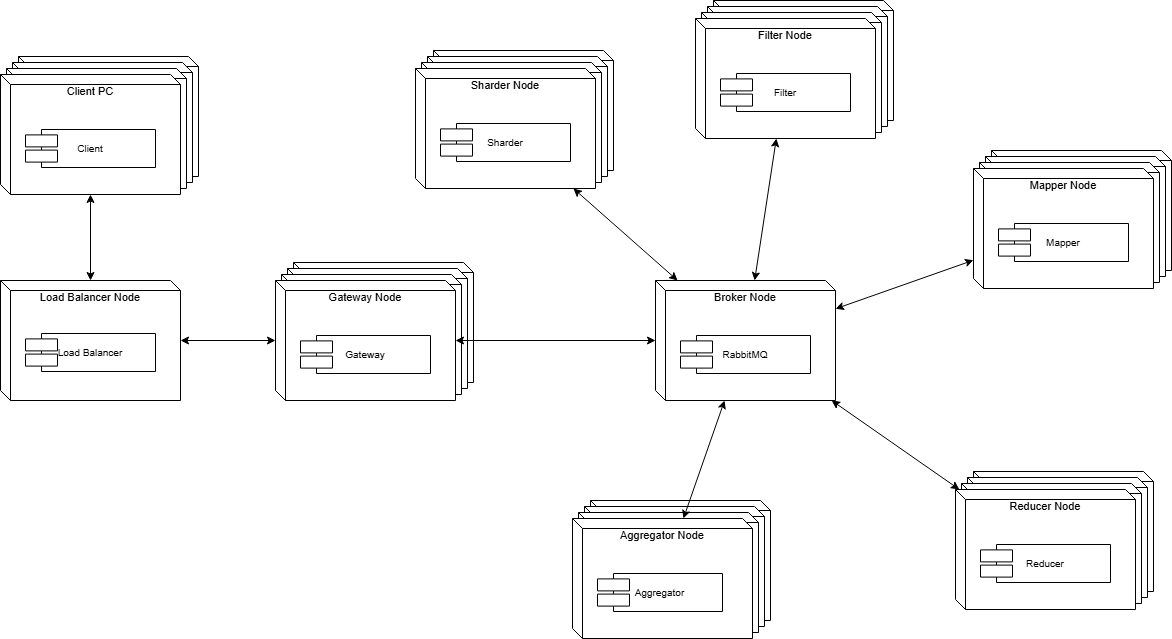

The diagram above was exported from draw.io. Its source (the exported page's mxGraphModel, read from the mxfile embedded in the PNG):
<mxGraphModel dx="1414" dy="777" grid="1" gridSize="10" guides="1" tooltips="1" connect="1" arrows="1" fold="1" page="1" pageScale="1" pageWidth="1600" pageHeight="1100" math="0" shadow="0">
  <root>
    <mxCell id="0" />
    <mxCell id="1" parent="0" />
    <mxCell id="2" parent="1" style="shape=cube;size=10;whiteSpace=wrap;html=1;fillColor=#ffffff;strokeColor=#000000;verticalAlign=top;align=center;spacingTop=4;fontSize=11;" value="Broker Node" vertex="1">
      <mxGeometry height="120" width="180" x="720" y="500" as="geometry" />
    </mxCell>
    <mxCell id="3" parent="1" style="shape=component;align=center;fillColor=#ffffff;strokeColor=#000000;fontSize=10;" value="RabbitMQ" vertex="1">
      <mxGeometry height="38" width="130" x="745" y="555" as="geometry" />
    </mxCell>
    <mxCell id="6" parent="1" style="shape=cube;size=10;whiteSpace=wrap;html=1;fillColor=#ffffff;strokeColor=#000000;" value="" vertex="1">
      <mxGeometry height="120" width="180" x="358" y="482" as="geometry" />
    </mxCell>
    <mxCell id="7" parent="1" style="shape=cube;size=10;whiteSpace=wrap;html=1;fillColor=#ffffff;strokeColor=#000000;" value="" vertex="1">
      <mxGeometry height="120" width="180" x="352" y="488" as="geometry" />
    </mxCell>
    <mxCell id="8" parent="1" style="shape=cube;size=10;whiteSpace=wrap;html=1;fillColor=#ffffff;strokeColor=#000000;" value="" vertex="1">
      <mxGeometry height="120" width="180" x="346" y="494" as="geometry" />
    </mxCell>
    <mxCell id="9" parent="1" style="shape=cube;size=10;whiteSpace=wrap;html=1;fillColor=#ffffff;strokeColor=#000000;verticalAlign=top;align=center;spacingTop=4;fontSize=11;" value="Gateway Node" vertex="1">
      <mxGeometry height="120" width="180" x="340" y="500" as="geometry" />
    </mxCell>
    <mxCell id="12" parent="1" style="shape=cube;size=10;whiteSpace=wrap;html=1;fillColor=#ffffff;strokeColor=#000000;" value="" vertex="1">
      <mxGeometry height="120" width="180" x="1038" y="691" as="geometry" />
    </mxCell>
    <mxCell id="13" parent="1" style="shape=cube;size=10;whiteSpace=wrap;html=1;fillColor=#ffffff;strokeColor=#000000;" value="" vertex="1">
      <mxGeometry height="120" width="180" x="1032" y="697" as="geometry" />
    </mxCell>
    <mxCell id="14" parent="1" style="shape=cube;size=10;whiteSpace=wrap;html=1;fillColor=#ffffff;strokeColor=#000000;" value="" vertex="1">
      <mxGeometry height="120" width="180" x="1026" y="703" as="geometry" />
    </mxCell>
    <mxCell id="15" parent="1" style="shape=cube;size=10;whiteSpace=wrap;html=1;fillColor=#ffffff;strokeColor=#000000;verticalAlign=top;align=center;spacingTop=4;fontSize=11;" value="Reducer Node" vertex="1">
      <mxGeometry height="120" width="180" x="1020" y="709" as="geometry" />
    </mxCell>
    <mxCell id="16" parent="1" style="shape=component;align=center;fillColor=#ffffff;strokeColor=#000000;fontSize=10;" value="Reducer" vertex="1">
      <mxGeometry height="38" width="130" x="1045" y="764" as="geometry" />
    </mxCell>
    <mxCell id="17" parent="1" style="shape=cube;size=10;whiteSpace=wrap;html=1;fillColor=#ffffff;strokeColor=#000000;" value="" vertex="1">
      <mxGeometry height="120" width="180" x="778" y="220" as="geometry" />
    </mxCell>
    <mxCell id="18" parent="1" style="shape=cube;size=10;whiteSpace=wrap;html=1;fillColor=#ffffff;strokeColor=#000000;" value="" vertex="1">
      <mxGeometry height="120" width="180" x="772" y="226" as="geometry" />
    </mxCell>
    <mxCell id="19" parent="1" style="shape=cube;size=10;whiteSpace=wrap;html=1;fillColor=#ffffff;strokeColor=#000000;" value="" vertex="1">
      <mxGeometry height="120" width="180" x="766" y="232" as="geometry" />
    </mxCell>
    <mxCell id="20" parent="1" style="shape=cube;size=10;whiteSpace=wrap;html=1;fillColor=#ffffff;strokeColor=#000000;verticalAlign=top;align=center;spacingTop=4;fontSize=11;" value="Filter Node" vertex="1">
      <mxGeometry height="120" width="180" x="760" y="238" as="geometry" />
    </mxCell>
    <mxCell id="21" parent="1" style="shape=component;align=center;fillColor=#ffffff;strokeColor=#000000;fontSize=10;" value="Filter" vertex="1">
      <mxGeometry height="38" width="130" x="785" y="293" as="geometry" />
    </mxCell>
    <mxCell id="22" parent="1" style="shape=cube;size=10;whiteSpace=wrap;html=1;fillColor=#ffffff;strokeColor=#000000;" value="" vertex="1">
      <mxGeometry height="120" width="180" x="498" y="270" as="geometry" />
    </mxCell>
    <mxCell id="23" parent="1" style="shape=cube;size=10;whiteSpace=wrap;html=1;fillColor=#ffffff;strokeColor=#000000;" value="" vertex="1">
      <mxGeometry height="120" width="180" x="492" y="276" as="geometry" />
    </mxCell>
    <mxCell id="24" parent="1" style="shape=cube;size=10;whiteSpace=wrap;html=1;fillColor=#ffffff;strokeColor=#000000;" value="" vertex="1">
      <mxGeometry height="120" width="180" x="486" y="282" as="geometry" />
    </mxCell>
    <mxCell id="25" parent="1" style="shape=cube;size=10;whiteSpace=wrap;html=1;fillColor=#ffffff;strokeColor=#000000;verticalAlign=top;align=center;spacingTop=4;fontSize=11;" value="Sharder Node" vertex="1">
      <mxGeometry height="120" width="180" x="480" y="288" as="geometry" />
    </mxCell>
    <mxCell id="26" parent="1" style="shape=component;align=center;fillColor=#ffffff;strokeColor=#000000;fontSize=10;" value="Sharder" vertex="1">
      <mxGeometry height="38" width="130" x="505" y="343" as="geometry" />
    </mxCell>
    <mxCell id="27" parent="1" style="shape=cube;size=10;whiteSpace=wrap;html=1;fillColor=#ffffff;strokeColor=#000000;" value="" vertex="1">
      <mxGeometry height="120" width="180" x="1056" y="370" as="geometry" />
    </mxCell>
    <mxCell id="28" parent="1" style="shape=cube;size=10;whiteSpace=wrap;html=1;fillColor=#ffffff;strokeColor=#000000;" value="" vertex="1">
      <mxGeometry height="120" width="180" x="1050" y="376" as="geometry" />
    </mxCell>
    <mxCell id="29" parent="1" style="shape=cube;size=10;whiteSpace=wrap;html=1;fillColor=#ffffff;strokeColor=#000000;" value="" vertex="1">
      <mxGeometry height="120" width="180" x="1044" y="382" as="geometry" />
    </mxCell>
    <mxCell id="30" parent="1" style="shape=cube;size=10;whiteSpace=wrap;html=1;fillColor=#ffffff;strokeColor=#000000;verticalAlign=top;align=center;spacingTop=4;fontSize=11;" value="Mapper Node" vertex="1">
      <mxGeometry height="120" width="180" x="1038" y="388" as="geometry" />
    </mxCell>
    <mxCell id="31" parent="1" style="shape=component;align=center;fillColor=#ffffff;strokeColor=#000000;fontSize=10;" value="Mapper" vertex="1">
      <mxGeometry height="38" width="130" x="1063" y="443" as="geometry" />
    </mxCell>
    <mxCell id="32" parent="1" style="shape=cube;size=10;whiteSpace=wrap;html=1;fillColor=#ffffff;strokeColor=#000000;" value="" vertex="1">
      <mxGeometry height="120" width="180" x="655" y="720" as="geometry" />
    </mxCell>
    <mxCell id="33" parent="1" style="shape=cube;size=10;whiteSpace=wrap;html=1;fillColor=#ffffff;strokeColor=#000000;" value="" vertex="1">
      <mxGeometry height="120" width="180" x="649" y="726" as="geometry" />
    </mxCell>
    <mxCell id="34" parent="1" style="shape=cube;size=10;whiteSpace=wrap;html=1;fillColor=#ffffff;strokeColor=#000000;" value="" vertex="1">
      <mxGeometry height="120" width="180" x="643" y="732" as="geometry" />
    </mxCell>
    <mxCell id="35" parent="1" style="shape=cube;size=10;whiteSpace=wrap;html=1;fillColor=#ffffff;strokeColor=#000000;verticalAlign=top;align=center;spacingTop=4;fontSize=11;" value="Aggregator Node" vertex="1">
      <mxGeometry height="120" width="180" x="637" y="738" as="geometry" />
    </mxCell>
    <mxCell id="36" parent="1" style="shape=component;align=center;fillColor=#ffffff;strokeColor=#000000;fontSize=10;" value="Aggregator" vertex="1">
      <mxGeometry height="38" width="125" x="662" y="793" as="geometry" />
    </mxCell>
    <mxCell id="49" edge="1" parent="1" source="aNM_yRD66D5RxYPUyaC4-61" style="endArrow=classic;startArrow=classic;html=1;rounded=0;strokeColor=#000000;startFill=1;endFill=1;" target="9" value="">
      <mxGeometry relative="1" as="geometry" />
    </mxCell>
    <mxCell id="50" edge="1" parent="1" source="9" style="endArrow=classic;startArrow=classic;html=1;rounded=0;dashed=0;strokeColor=#000000;startFill=1;endFill=1;" target="2" value="">
      <mxGeometry relative="1" as="geometry" />
    </mxCell>
    <mxCell id="51" edge="1" parent="1" source="20" style="endArrow=classic;startArrow=classic;html=1;rounded=0;dashed=0;strokeColor=#000000;startFill=1;endFill=1;" target="2" value="">
      <mxGeometry relative="1" as="geometry" />
    </mxCell>
    <mxCell id="52" edge="1" parent="1" source="25" style="endArrow=classic;startArrow=classic;html=1;rounded=0;dashed=0;strokeColor=#000000;startFill=1;endFill=1;" target="2" value="">
      <mxGeometry relative="1" as="geometry" />
    </mxCell>
    <mxCell id="53" edge="1" parent="1" source="30" style="endArrow=classic;startArrow=classic;html=1;rounded=0;dashed=0;strokeColor=#000000;startFill=1;endFill=1;" target="2" value="">
      <mxGeometry relative="1" as="geometry" />
    </mxCell>
    <mxCell id="54" edge="1" parent="1" source="35" style="endArrow=classic;startArrow=classic;html=1;rounded=0;dashed=0;strokeColor=#000000;startFill=1;endFill=1;" target="2" value="">
      <mxGeometry relative="1" as="geometry" />
    </mxCell>
    <mxCell id="57" edge="1" parent="1" source="15" style="endArrow=classic;startArrow=classic;html=1;rounded=0;dashed=0;strokeColor=#000000;startFill=1;endFill=1;" target="2" value="">
      <mxGeometry relative="1" as="geometry" />
    </mxCell>
    <mxCell id="aNM_yRD66D5RxYPUyaC4-61" parent="1" style="shape=cube;size=10;whiteSpace=wrap;html=1;fillColor=#ffffff;strokeColor=#000000;verticalAlign=top;align=center;spacingTop=4;fontSize=11;" value="Load Balancer Node" vertex="1">
      <mxGeometry height="120" width="180" x="65" y="500" as="geometry" />
    </mxCell>
    <mxCell id="aNM_yRD66D5RxYPUyaC4-62" parent="1" style="shape=component;align=center;fillColor=#ffffff;strokeColor=#000000;fontSize=10;" value="Gateway" vertex="1">
      <mxGeometry height="38" width="130" x="365" y="555" as="geometry" />
    </mxCell>
    <mxCell id="aNM_yRD66D5RxYPUyaC4-64" parent="1" style="shape=component;align=center;fillColor=#ffffff;strokeColor=#000000;fontSize=10;" value="Load Balancer" vertex="1">
      <mxGeometry height="38" width="130" x="90" y="553" as="geometry" />
    </mxCell>
    <mxCell id="7gRbhO2nJOTViVvTJpEp-72" parent="1" style="shape=cube;size=10;whiteSpace=wrap;html=1;fillColor=#ffffff;strokeColor=#000000;" value="" vertex="1">
      <mxGeometry height="120" width="180" x="83" y="276" as="geometry" />
    </mxCell>
    <mxCell id="7gRbhO2nJOTViVvTJpEp-73" parent="1" style="shape=cube;size=10;whiteSpace=wrap;html=1;fillColor=#ffffff;strokeColor=#000000;" value="" vertex="1">
      <mxGeometry height="120" width="180" x="77" y="282" as="geometry" />
    </mxCell>
    <mxCell id="7gRbhO2nJOTViVvTJpEp-74" parent="1" style="shape=cube;size=10;whiteSpace=wrap;html=1;fillColor=#ffffff;strokeColor=#000000;" value="" vertex="1">
      <mxGeometry height="120" width="180" x="71" y="288" as="geometry" />
    </mxCell>
    <mxCell id="7gRbhO2nJOTViVvTJpEp-77" edge="1" parent="1" source="7gRbhO2nJOTViVvTJpEp-75" style="edgeStyle=orthogonalEdgeStyle;rounded=0;orthogonalLoop=1;jettySize=auto;html=1;startArrow=classic;startFill=1;" target="aNM_yRD66D5RxYPUyaC4-61">
      <mxGeometry relative="1" as="geometry" />
    </mxCell>
    <mxCell id="7gRbhO2nJOTViVvTJpEp-75" parent="1" style="shape=cube;size=10;whiteSpace=wrap;html=1;fillColor=#ffffff;strokeColor=#000000;verticalAlign=top;align=center;spacingTop=4;fontSize=11;" value="Client PC" vertex="1">
      <mxGeometry height="120" width="180" x="65" y="294" as="geometry" />
    </mxCell>
    <mxCell id="7gRbhO2nJOTViVvTJpEp-76" parent="1" style="shape=component;align=center;fillColor=#ffffff;strokeColor=#000000;fontSize=10;" value="Client" vertex="1">
      <mxGeometry height="38" width="130" x="90" y="349" as="geometry" />
    </mxCell>
  </root>
</mxGraphModel>